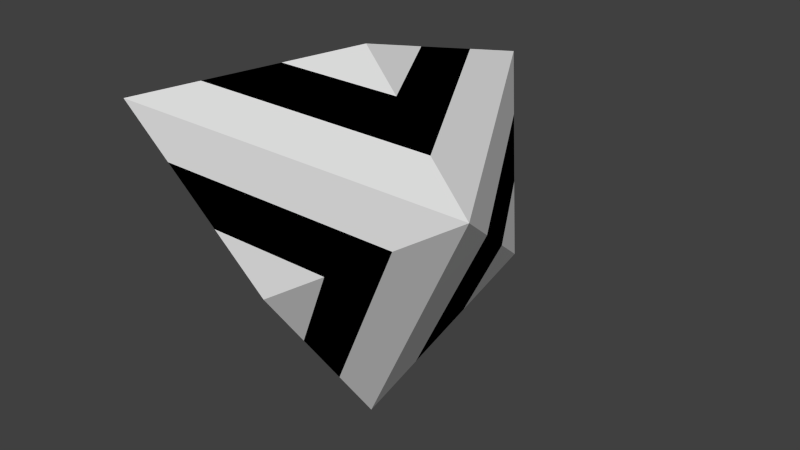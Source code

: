 # Source: m_03_a.blend  (saved by Blender 2.76.0; exported with 4.5.12 LTS)
import bpy
from mathutils import Matrix  # noqa: F401  (used for matrix-valued properties, if any)

bpy.ops.wm.read_factory_settings(use_empty=True)
scene = bpy.context.scene
scene.name = 'Scene'

# ---- collections
col_collection_1 = bpy.data.collections.new('Collection 1'); scene.collection.children.link(col_collection_1)

# ---- materials (node trees are filled in below, after node groups)
mat_material = bpy.data.materials.new('Material')
mat_material.alpha_threshold = 0.0
mat_material.use_transparent_shadow = False
mat_material.roughness = 0.5
mat_material.line_color = (0.0, 0.0, 0.0, 1.0)
mat_x = bpy.data.materials.new('Матеріал')
mat_x.alpha_threshold = 0.0
mat_x.use_transparent_shadow = False
mat_x.diffuse_color = (0.0, 0.0, 0.0, 1.0)
mat_x.roughness = 0.5

# ---- material node trees

# ---- world
world_world = bpy.data.worlds.new('World'); scene.world = world_world
world_world.color = (0.05088, 0.05088, 0.05088)
world_world.use_sun_shadow = False
world_world.sun_shadow_jitter_overblur = 0.0
world_world.cycles.sampling_method = 'MANUAL'
world_world.cycles.sample_map_resolution = 256

# ---- meshes
me_solid = bpy.data.meshes.new('Solid')
me_solid.from_pydata([(-1.409e-14, 0.0, 1.844), (2.587e-07, -1.385, -0.1149), (1.2, 0.6926, -0.1149), (-1.2, 0.6926, -0.1149), (1.999, -1.154, 1.191), (-4.312e-07, 2.309, 1.191), (-1.999, -1.154, 1.191), (1.585e-14, 0.0, -2.074), (-1.466, 0.07695, 0.3204), (-1.733, -0.5387, 0.7557), (-0.7997, 1.231, 0.3204), (-0.3998, 1.77, 0.7557), (1.466, 0.07695, 0.3204), (1.733, -0.5387, 0.7557), (-1.437e-07, 0.7695, 1.626), (-2.874e-07, 1.539, 1.409), (0.7997, 1.231, 0.3204), (0.3998, 1.77, 0.7557), (0.7997, 0.4617, -0.7678), (0.3998, 0.2309, -1.421), (0.6664, -0.3848, 1.626), (1.333, -0.7695, 1.409), (-0.7997, 0.4617, -0.7678), (-0.3998, 0.2309, -1.421), (1.333, -0.7695, 0.1028), (0.6664, -0.3848, -0.9855), (-2.874e-07, 1.539, 0.1028), (-1.437e-07, 0.7695, -0.9855), (-0.6664, 1.154, 1.191), (-1.333, -2.489e-07, 1.191), (0.6664, -1.308, 0.3204), (1.333, -1.231, 0.7557), (0.6664, -1.154, 1.191), (-0.6664, -1.154, 1.191), (1.333, 2.489e-07, 1.191), (0.6664, 1.154, 1.191), (1.725e-07, -0.9234, -0.7678), (8.623e-08, -0.4617, -1.421), (-0.6664, -1.308, 0.3204), (-1.333, -1.231, 0.7557), (-1.333, -0.7695, 0.1028), (-0.6664, -0.3848, -0.9855), (-0.6664, -0.3848, 1.626), (-1.333, -0.7695, 1.409), (-1.066, 0.6156, 0.7557), (-1.066, -0.1539, -0.3325), (-0.3998, 1.0, -0.3325), (1.066, 0.6156, 0.7557), (0.3998, 1.0, -0.3325), (1.066, -0.1539, -0.3325), (0.6664, -0.8465, -0.3325), (-0.6664, -0.8465, -0.3325), (2.3e-07, -1.231, 0.7557), (1.437e-07, -0.7695, 1.409), (-0.6664, 0.3848, 1.409), (0.6664, 0.3848, 1.409)], [], [(0, 20, 14), (0, 14, 42), (0, 42, 20), (1, 30, 38), (1, 38, 36), (1, 36, 30), (2, 12, 18), (2, 18, 16), (2, 16, 12), (3, 10, 22), (3, 22, 8), (3, 8, 10), (11, 28, 5), (10, 44, 11), (11, 44, 28), (44, 29, 28), (10, 8, 44), (8, 9, 44), (44, 9, 29), (9, 6, 29), (9, 40, 6), (8, 45, 9), (9, 45, 40), (45, 41, 40), (8, 22, 45), (22, 23, 45), (45, 23, 41), (23, 7, 41), (23, 27, 7), (22, 46, 23), (23, 46, 27), (46, 26, 27), (22, 10, 46), (10, 11, 46), (46, 11, 26), (11, 5, 26), (13, 34, 4), (12, 47, 13), (13, 47, 34), (47, 35, 34), (12, 16, 47), (16, 17, 47), (47, 17, 35), (17, 5, 35), (17, 26, 5), (16, 48, 17), (17, 48, 26), (48, 27, 26), (16, 18, 48), (18, 19, 48), (48, 19, 27), (19, 7, 27), (19, 25, 7), (18, 49, 19), (19, 49, 25), (49, 24, 25), (18, 12, 49), (12, 13, 49), (49, 13, 24), (13, 4, 24), (31, 24, 4), (30, 50, 31), (31, 50, 24), (50, 25, 24), (30, 36, 50), (36, 37, 50), (50, 37, 25), (37, 7, 25), (37, 41, 7), (36, 51, 37), (37, 51, 41), (51, 40, 41), (36, 38, 51), (38, 39, 51), (51, 39, 40), (39, 6, 40), (39, 33, 6), (38, 52, 39), (39, 52, 33), (52, 32, 33), (38, 30, 52), (30, 31, 52), (52, 31, 32), (31, 4, 32), (21, 32, 4), (20, 53, 21), (21, 53, 32), (53, 33, 32), (20, 42, 53), (42, 43, 53), (53, 43, 33), (43, 6, 33), (43, 29, 6), (42, 54, 43), (43, 54, 29), (54, 28, 29), (42, 14, 54), (14, 15, 54), (54, 15, 28), (15, 5, 28), (15, 35, 5), (14, 55, 15), (15, 55, 35), (55, 34, 35), (14, 20, 55), (20, 21, 55), (55, 21, 34), (21, 4, 34)])
me_solid.polygons.foreach_set('material_index', [0, 0, 0, 0, 0, 0, 0, 0, 0, 0, 0, 0, 0, 1, 0, 0, 1, 1, 0, 0, 0, 1, 0, 0, 1, 1, 0, 0, 0, 1, 0, 0, 1, 1, 0, 0, 0, 1, 0, 0, 1, 1, 0, 0, 0, 1, 0, 0, 1, 1, 0, 0, 0, 1, 0, 0, 1, 1, 0, 0, 0, 1, 0, 0, 1, 1, 0, 0, 0, 1, 0, 0, 1, 1, 0, 0, 0, 1, 0, 0, 1, 1, 0, 0, 0, 1, 0, 0, 1, 1, 0, 0, 0, 1, 0, 0, 1, 1, 0, 0, 0, 1, 0, 0, 1, 1, 0, 0])
me_solid.materials.append(mat_material)
me_solid.materials.append(mat_x)
me_solid.use_remesh_preserve_volume = False
me_solid.use_remesh_preserve_attributes = False
me_solid.use_mirror_vertex_groups = False
me_solid.update()

# ---- objects
ob_solid = bpy.data.objects.new('Solid', me_solid)

# ---- transforms, parenting, visibility, modifiers, constraints
ob_solid.location = (0.0, 0.0, 0.0)
ob_solid.lineart.crease_threshold = 0.0

# ---- collection membership
col_collection_1.objects.link(ob_solid)

# ---- scene / render settings (as saved in the file)
scene.frame_start = 1; scene.frame_end = 250; scene.frame_set(1)
scene.render.engine = 'BLENDER_EEVEE_NEXT'
scene.render.resolution_percentage = 50
scene.render.dither_intensity = 0.0
scene.cycles.use_denoising = False
scene.cycles.samples = 10
scene.cycles.sampling_pattern = 'TABULATED_SOBOL'
scene.cycles.light_sampling_threshold = 0.0
scene.cycles.use_adaptive_sampling = False
scene.cycles.use_light_tree = False
scene.cycles.blur_glossy = 0.0
scene.cycles.pixel_filter_type = 'GAUSSIAN'
scene.cycles.sample_clamp_indirect = 0.0
scene.view_settings.view_transform = 'Standard'
bpy.context.view_layer.update()

# ---- added for rendering (the .blend has no active camera and no usable light): camera, sun
cam_auto = bpy.data.cameras.new('AutoCamera')
cam_auto.lens = 50.0
cam_auto.sensor_width = 36.0
cam_auto.clip_end = 1000.0
ob_auto_camera = bpy.data.objects.new('AutoCamera', cam_auto)
scene.collection.objects.link(ob_auto_camera)
ob_auto_camera.location = (6.20517, -6.9845, 4.84928)
ob_auto_camera.rotation_euler = (1.09748, -7.21219e-08, 0.694738)
scene.camera = ob_auto_camera
light_auto_sun = bpy.data.lights.new('AutoSun', 'SUN')
light_auto_sun.energy = 3.0
light_auto_sun.angle = 0.0523599
ob_auto_sun = bpy.data.objects.new('AutoSun', light_auto_sun)
scene.collection.objects.link(ob_auto_sun)
ob_auto_sun.rotation_euler = (0.872665, 0.174533, 0.523599)
bpy.context.view_layer.update()
